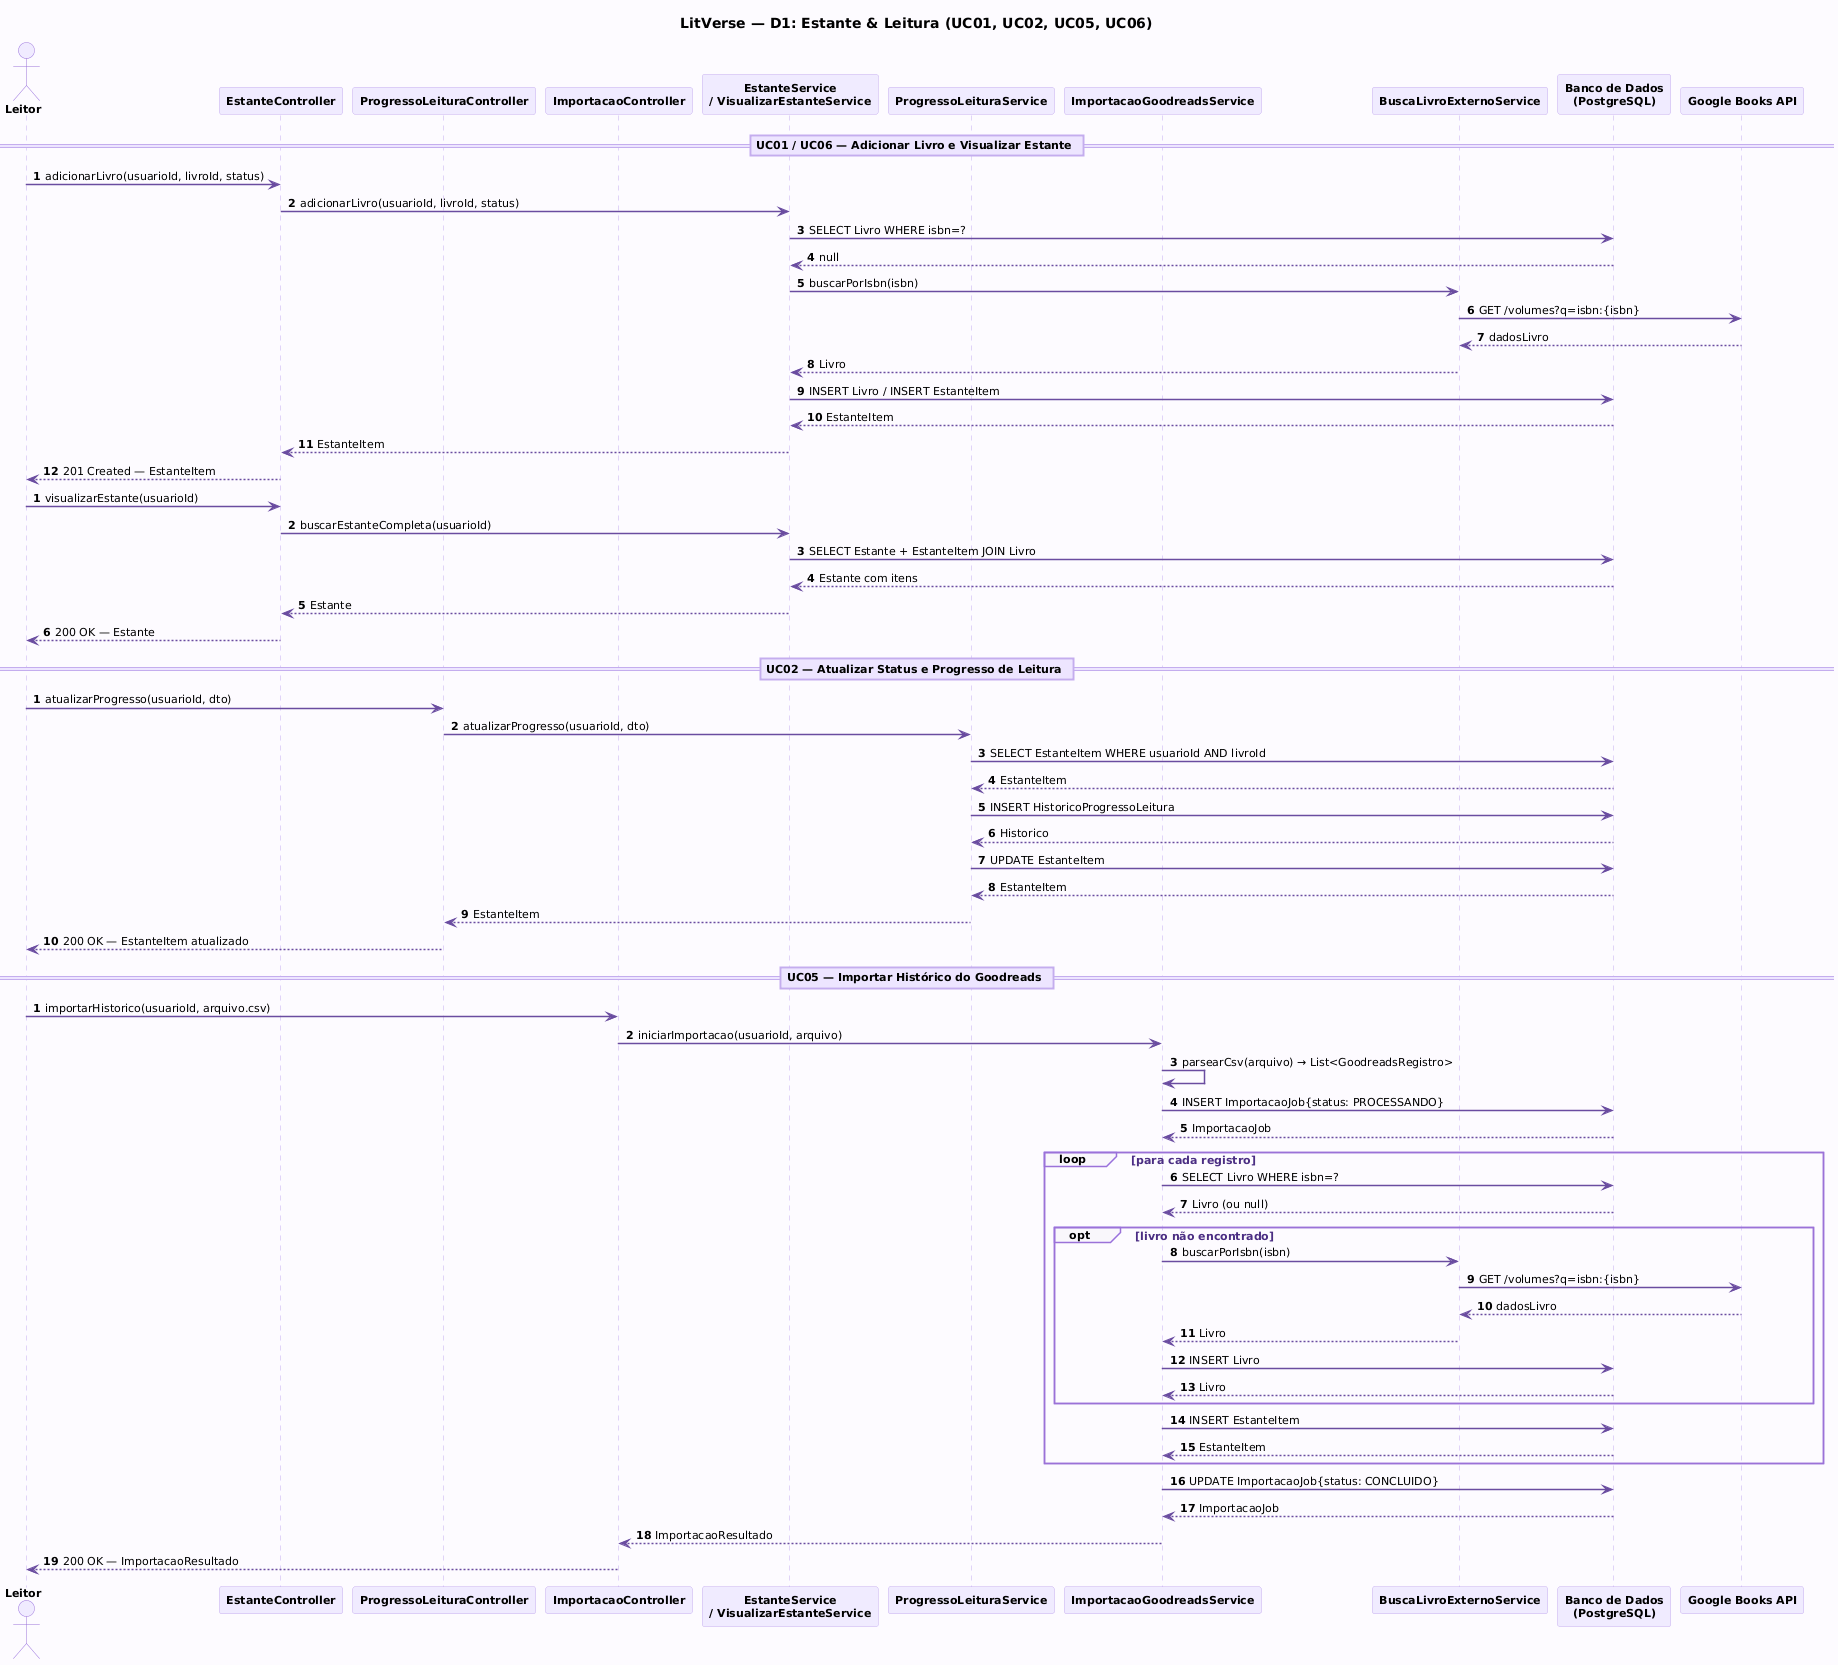

The diagram above was rendered by PlantUML. Its source (embedded in the PNG):
@startuml
title LitVerse — D1: Estante & Leitura (UC01, UC02, UC05, UC06)

skinparam backgroundColor #FDFBFF
skinparam defaultFontSize 11
skinparam defaultFontName Arial

skinparam participant {
  BackgroundColor #F0EBFF
  BorderColor #C4ADEE
  FontStyle bold
  FontSize 11
}
skinparam actor {
  BackgroundColor #F0EBFF
  BorderColor #9B72D8
  FontStyle bold
  FontSize 11
}
skinparam sequence {
  ArrowColor #6A4CA0
  ArrowThickness 1.5
  LifeLineBorderColor #C4ADEE
  LifeLineBackgroundColor #FAF7FF
  DividerBackgroundColor #EDE5FF
  DividerBorderColor #C4ADEE
  GroupBorderColor #9B72D8
  GroupBackgroundColor #F0EBFF55
  GroupFontColor #4B2E83
  GroupFontStyle bold
}
skinparam note {
  BackgroundColor #F5F0FF
  BorderColor #C4ADEE
  FontSize 10
}

actor "Leitor" as U

participant "EstanteController" as EC
participant "ProgressoLeituraController" as PLC
participant "ImportacaoController" as IC

participant "EstanteService\n/ VisualizarEstanteService" as ESS
participant "ProgressoLeituraService" as PLS
participant "ImportacaoGoodreadsService" as IGS
participant "BuscaLivroExternoService" as BLE

participant "Banco de Dados\n(PostgreSQL)" as DB
participant "Google Books API" as GBA

' ═══════════════════════════════════════════════
' UC01 / UC06 — Adicionar e Visualizar Estante
' ═══════════════════════════════════════════════
== UC01 / UC06 — Adicionar Livro e Visualizar Estante ==

autonumber 1

U -> EC : adicionarLivro(usuarioId, livroId, status)
EC -> ESS : adicionarLivro(usuarioId, livroId, status)
ESS -> DB : SELECT Livro WHERE isbn=?
DB --> ESS : null
ESS -> BLE : buscarPorIsbn(isbn)
BLE -> GBA : GET /volumes?q=isbn:{isbn}
GBA --> BLE : dadosLivro
BLE --> ESS : Livro
ESS -> DB : INSERT Livro / INSERT EstanteItem
DB --> ESS : EstanteItem
ESS --> EC : EstanteItem
EC --> U : 201 Created — EstanteItem

autonumber 1

U -> EC : visualizarEstante(usuarioId)
EC -> ESS : buscarEstanteCompleta(usuarioId)
ESS -> DB : SELECT Estante + EstanteItem JOIN Livro
DB --> ESS : Estante com itens
ESS --> EC : Estante
EC --> U : 200 OK — Estante

' ═══════════════════════════════════════════════
' UC02 — Atualizar Progresso de Leitura
' ═══════════════════════════════════════════════
== UC02 — Atualizar Status e Progresso de Leitura ==

autonumber 1

U -> PLC : atualizarProgresso(usuarioId, dto)
PLC -> PLS : atualizarProgresso(usuarioId, dto)
PLS -> DB : SELECT EstanteItem WHERE usuarioId AND livroId
DB --> PLS : EstanteItem
PLS -> DB : INSERT HistoricoProgressoLeitura
DB --> PLS : Historico
PLS -> DB : UPDATE EstanteItem
DB --> PLS : EstanteItem
PLS --> PLC : EstanteItem
PLC --> U : 200 OK — EstanteItem atualizado

' ═══════════════════════════════════════════════
' UC05 — Importar Histórico do Goodreads
' ═══════════════════════════════════════════════
== UC05 — Importar Histórico do Goodreads ==

autonumber 1

U -> IC : importarHistorico(usuarioId, arquivo.csv)
IC -> IGS : iniciarImportacao(usuarioId, arquivo)
IGS -> IGS : parsearCsv(arquivo) → List<GoodreadsRegistro>
IGS -> DB : INSERT ImportacaoJob{status: PROCESSANDO}
DB --> IGS : ImportacaoJob

loop para cada registro
  IGS -> DB : SELECT Livro WHERE isbn=?
  DB --> IGS : Livro (ou null)
  opt livro não encontrado
    IGS -> BLE : buscarPorIsbn(isbn)
    BLE -> GBA : GET /volumes?q=isbn:{isbn}
    GBA --> BLE : dadosLivro
    BLE --> IGS : Livro
    IGS -> DB : INSERT Livro
    DB --> IGS : Livro
  end
  IGS -> DB : INSERT EstanteItem
  DB --> IGS : EstanteItem
end

IGS -> DB : UPDATE ImportacaoJob{status: CONCLUIDO}
DB --> IGS : ImportacaoJob
IGS --> IC : ImportacaoResultado
IC --> U : 200 OK — ImportacaoResultado
@enduml